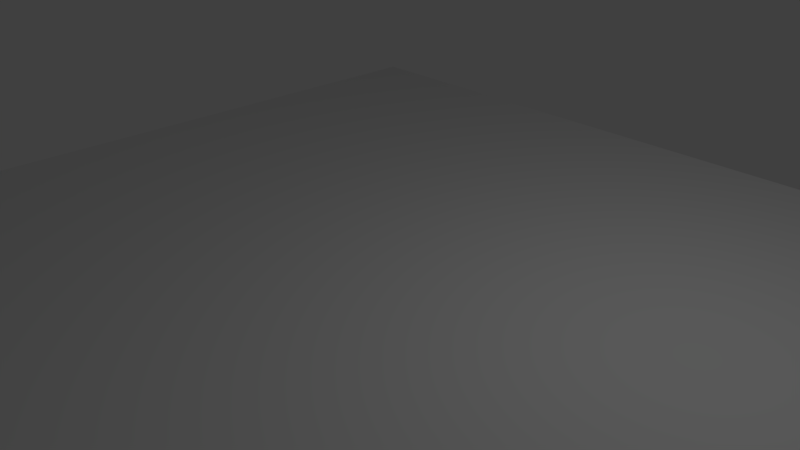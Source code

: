 # Source: chessboard.blend  (saved by Blender 2.79.0; exported with 4.5.12 LTS)
import bpy
from mathutils import Matrix  # noqa: F401  (used for matrix-valued properties, if any)

bpy.ops.wm.read_factory_settings(use_empty=True)
scene = bpy.context.scene
scene.name = 'Scene'

# ---- collections
col_collection_1 = bpy.data.collections.new('Collection 1'); scene.collection.children.link(col_collection_1)

# ---- materials (node trees are filled in below, after node groups)
mat_material_001 = bpy.data.materials.new('Material.001')
mat_material_001.alpha_threshold = 0.0
mat_material_001.use_transparent_shadow = False
mat_material_001.roughness = 0.5

# ---- material node trees

# ---- world
world_world = bpy.data.worlds.new('World'); scene.world = world_world
world_world.color = (0.05088, 0.05088, 0.05088)
world_world.use_sun_shadow = False
world_world.sun_shadow_jitter_overblur = 0.0
world_world.cycles.sampling_method = 'MANUAL'

# ---- cameras
cam_camera = bpy.data.cameras.new('Camera')
cam_camera.clip_end = 100.0
cam_camera.lens = 35.0
cam_camera.sensor_width = 32.0
cam_camera.sensor_height = 18.0
cam_camera.ortho_scale = 7.314
cam_camera.dof.focus_distance = 0.0
cam_camera.dof.aperture_fstop = 128.0

# ---- lights
light_lamp = bpy.data.lights.new('Lamp', 'POINT')
light_lamp.transmission_factor = 0.0
light_lamp.cutoff_distance = 30.0
light_lamp.energy = 100.0
light_lamp.shadow_buffer_clip_start = 1.001
light_lamp.shadow_soft_size = 0.1
light_lamp.shadow_maximum_resolution = 0.006
light_lamp.use_absolute_resolution = True

# ---- meshes
me_plane = bpy.data.meshes.new('Plane')
me_plane.from_pydata([(-1.0, -1.0, 0.0), (1.0, -1.0, 0.0), (-1.0, 1.0, 0.0), (1.0, 1.0, 0.0)], [], [(0, 1, 3, 2)])
_uv = me_plane.uv_layers.new(name='UVMap')
_uv.uv.foreach_set('vector', [0.0, 0.0, 1.0, 0.0, 1.0, 1.0, 0.0, 1.0])
me_plane.materials.append(mat_material_001)
me_plane.use_remesh_preserve_volume = False
me_plane.use_remesh_preserve_attributes = False
me_plane.use_mirror_vertex_groups = False
me_plane.update()

# ---- objects
ob_plane = bpy.data.objects.new('Plane', me_plane)
ob_lamp = bpy.data.objects.new('Lamp', light_lamp)
ob_camera = bpy.data.objects.new('Camera', cam_camera)

# ---- transforms, parenting, visibility, modifiers, constraints
ob_plane.location = (0.0, 0.0, 0.0)
ob_plane.scale = (6.0, 6.0, 1.0)
ob_plane.lineart.crease_threshold = 0.0
ob_lamp.location = (4.076, 1.005, 5.904)
ob_lamp.rotation_euler = (0.6503, 0.05522, 1.866)
ob_lamp.lock_rotations_4d = False
ob_lamp.empty_display_type = 'ARROWS'
ob_lamp.color = (0.0, 0.0, 0.0, 0.0)
ob_lamp.lineart.crease_threshold = 0.0
ob_camera.location = (7.481, -6.508, 5.344)
ob_camera.rotation_euler = (1.109, 0.0, 0.8149)
ob_camera.lock_rotations_4d = False
ob_camera.empty_display_type = 'ARROWS'
ob_camera.color = (0.0, 0.0, 0.0, 0.0)
ob_camera.display_type = 'WIRE'
ob_camera.lineart.crease_threshold = 0.0

# ---- collection membership
col_collection_1.objects.link(ob_plane)
col_collection_1.objects.link(ob_lamp)
col_collection_1.objects.link(ob_camera)

# ---- scene / render settings (as saved in the file)
scene.camera = ob_camera
scene.frame_start = 1; scene.frame_end = 250; scene.frame_set(1)
scene.render.engine = 'BLENDER_EEVEE_NEXT'
scene.render.resolution_percentage = 50
scene.render.dither_intensity = 0.0
scene.cycles.use_denoising = False
scene.cycles.samples = 128
scene.cycles.sampling_pattern = 'TABULATED_SOBOL'
scene.cycles.use_adaptive_sampling = False
scene.cycles.use_light_tree = False
scene.cycles.blur_glossy = 0.0
scene.cycles.sample_clamp_indirect = 0.0
scene.view_settings.view_transform = 'Standard'
bpy.context.view_layer.update()
